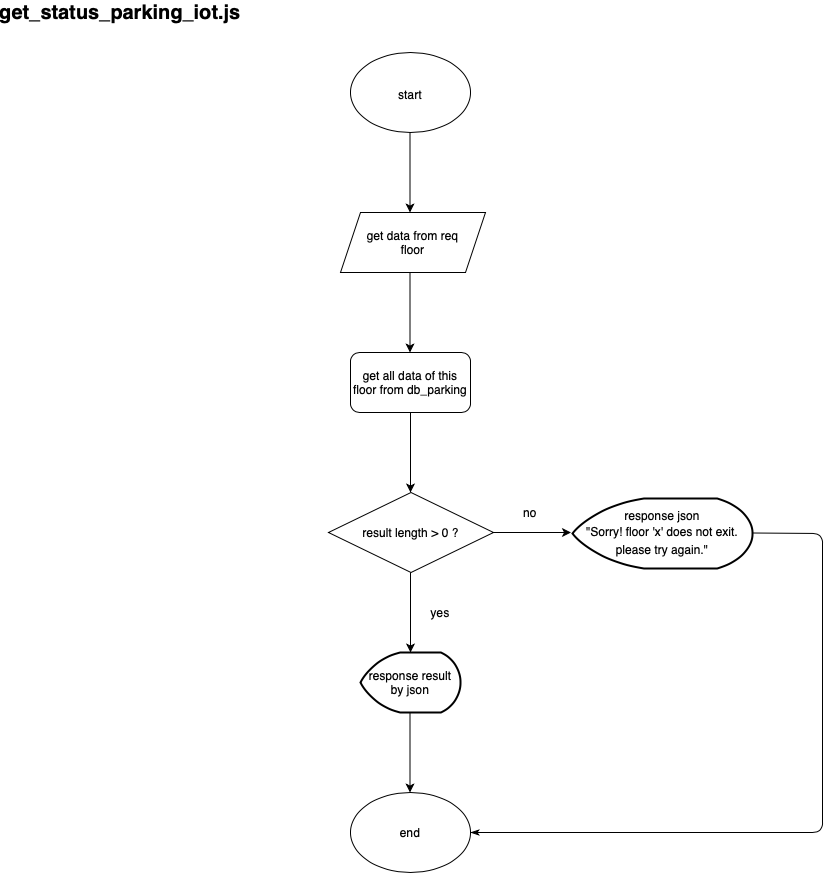

The diagram above was exported from draw.io. Its source (the exported page's mxGraphModel, read from the mxfile embedded in the PNG):
<mxGraphModel dx="946" dy="559" grid="1" gridSize="10" guides="1" tooltips="1" connect="1" arrows="1" fold="1" page="1" pageScale="1" pageWidth="850" pageHeight="1100" math="0" shadow="0">
  <root>
    <mxCell id="VuiOF4t5EHPuaM6ULLiJ-0" />
    <mxCell id="VuiOF4t5EHPuaM6ULLiJ-1" parent="VuiOF4t5EHPuaM6ULLiJ-0" />
    <mxCell id="VuiOF4t5EHPuaM6ULLiJ-2" value="&lt;b&gt;get_status_parking_iot.js&lt;/b&gt;" style="text;html=1;strokeColor=none;fillColor=none;align=center;verticalAlign=middle;whiteSpace=wrap;rounded=0;fontSize=20;" vertex="1" parent="VuiOF4t5EHPuaM6ULLiJ-1">
      <mxGeometry x="130" y="30" width="40" height="20" as="geometry" />
    </mxCell>
    <mxCell id="VuiOF4t5EHPuaM6ULLiJ-3" value="&lt;font style=&quot;font-size: 12px&quot;&gt;start&lt;/font&gt;" style="ellipse;whiteSpace=wrap;html=1;fontSize=20;" vertex="1" parent="VuiOF4t5EHPuaM6ULLiJ-1">
      <mxGeometry x="380" y="80" width="120" height="80" as="geometry" />
    </mxCell>
    <mxCell id="vOUlj6Yipy9p8dj-gxpG-0" value="" style="endArrow=classic;html=1;exitX=0.5;exitY=1;exitDx=0;exitDy=0;" edge="1" parent="VuiOF4t5EHPuaM6ULLiJ-1">
      <mxGeometry width="50" height="50" relative="1" as="geometry">
        <mxPoint x="439.5" y="160" as="sourcePoint" />
        <mxPoint x="439.5" y="240" as="targetPoint" />
      </mxGeometry>
    </mxCell>
    <mxCell id="vOUlj6Yipy9p8dj-gxpG-1" value="get data from req&lt;br&gt;floor" style="shape=parallelogram;perimeter=parallelogramPerimeter;whiteSpace=wrap;html=1;fixedSize=1;" vertex="1" parent="VuiOF4t5EHPuaM6ULLiJ-1">
      <mxGeometry x="370" y="240" width="145" height="60" as="geometry" />
    </mxCell>
    <mxCell id="vOUlj6Yipy9p8dj-gxpG-2" value="" style="endArrow=classic;html=1;exitX=0.5;exitY=1;exitDx=0;exitDy=0;" edge="1" parent="VuiOF4t5EHPuaM6ULLiJ-1">
      <mxGeometry width="50" height="50" relative="1" as="geometry">
        <mxPoint x="439.5" y="300" as="sourcePoint" />
        <mxPoint x="439.5" y="380" as="targetPoint" />
      </mxGeometry>
    </mxCell>
    <mxCell id="vOUlj6Yipy9p8dj-gxpG-3" value="get all data of this floor from db_parking" style="rounded=1;whiteSpace=wrap;html=1;" vertex="1" parent="VuiOF4t5EHPuaM6ULLiJ-1">
      <mxGeometry x="380" y="380" width="120" height="60" as="geometry" />
    </mxCell>
    <mxCell id="53vQar73HV5IEaTgaOwx-0" value="result length &amp;gt; 0 ?" style="rhombus;whiteSpace=wrap;html=1;" vertex="1" parent="VuiOF4t5EHPuaM6ULLiJ-1">
      <mxGeometry x="358" y="520" width="165" height="80" as="geometry" />
    </mxCell>
    <mxCell id="53vQar73HV5IEaTgaOwx-1" value="" style="endArrow=classic;html=1;exitX=0.5;exitY=1;exitDx=0;exitDy=0;" edge="1" parent="VuiOF4t5EHPuaM6ULLiJ-1">
      <mxGeometry width="50" height="50" relative="1" as="geometry">
        <mxPoint x="440" y="440" as="sourcePoint" />
        <mxPoint x="440" y="520" as="targetPoint" />
      </mxGeometry>
    </mxCell>
    <mxCell id="53vQar73HV5IEaTgaOwx-2" value="" style="endArrow=classic;html=1;exitX=0.5;exitY=1;exitDx=0;exitDy=0;" edge="1" parent="VuiOF4t5EHPuaM6ULLiJ-1">
      <mxGeometry width="50" height="50" relative="1" as="geometry">
        <mxPoint x="440" y="600" as="sourcePoint" />
        <mxPoint x="440" y="680" as="targetPoint" />
      </mxGeometry>
    </mxCell>
    <mxCell id="53vQar73HV5IEaTgaOwx-3" value="" style="endArrow=classic;html=1;exitX=0.5;exitY=1;exitDx=0;exitDy=0;" edge="1" parent="VuiOF4t5EHPuaM6ULLiJ-1">
      <mxGeometry width="50" height="50" relative="1" as="geometry">
        <mxPoint x="523" y="560" as="sourcePoint" />
        <mxPoint x="600.5" y="560" as="targetPoint" />
      </mxGeometry>
    </mxCell>
    <mxCell id="53vQar73HV5IEaTgaOwx-4" value="yes" style="text;html=1;strokeColor=none;fillColor=none;align=center;verticalAlign=middle;whiteSpace=wrap;rounded=0;" vertex="1" parent="VuiOF4t5EHPuaM6ULLiJ-1">
      <mxGeometry x="450" y="630" width="40" height="20" as="geometry" />
    </mxCell>
    <mxCell id="53vQar73HV5IEaTgaOwx-5" value="no" style="text;html=1;strokeColor=none;fillColor=none;align=center;verticalAlign=middle;whiteSpace=wrap;rounded=0;" vertex="1" parent="VuiOF4t5EHPuaM6ULLiJ-1">
      <mxGeometry x="540" y="530" width="40" height="20" as="geometry" />
    </mxCell>
    <mxCell id="pBpAyeg8voLepSxU5ydg-0" value="&lt;span style=&quot;background-color: rgb(255 , 255 , 255)&quot;&gt;response json&lt;br&gt;&lt;/span&gt;&lt;div style=&quot;line-height: 18px&quot;&gt;&lt;span style=&quot;background-color: rgb(255 , 255 , 255)&quot;&gt;&quot;&lt;/span&gt;&lt;span style=&quot;background-color: rgb(255 , 255 , 255)&quot;&gt;&lt;span&gt;Sorry! floor 'x'&lt;/span&gt;&lt;span&gt;&amp;nbsp;does not exit. please try again.&lt;/span&gt;&quot;&lt;/span&gt;&lt;/div&gt;" style="strokeWidth=2;html=1;shape=mxgraph.flowchart.display;whiteSpace=wrap;" vertex="1" parent="VuiOF4t5EHPuaM6ULLiJ-1">
      <mxGeometry x="602" y="526" width="180" height="70" as="geometry" />
    </mxCell>
    <mxCell id="pBpAyeg8voLepSxU5ydg-1" value="" style="endArrow=none;html=1;exitX=1;exitY=0.5;exitDx=0;exitDy=0;startArrow=classicThin;startFill=1;" edge="1" parent="VuiOF4t5EHPuaM6ULLiJ-1" source="C_DkEFsQSvoTFCAb61f0-0">
      <mxGeometry width="50" height="50" relative="1" as="geometry">
        <mxPoint x="502" y="1581" as="sourcePoint" />
        <mxPoint x="782" y="560.5" as="targetPoint" />
        <Array as="points">
          <mxPoint x="852" y="860" />
          <mxPoint x="852" y="561" />
        </Array>
      </mxGeometry>
    </mxCell>
    <mxCell id="C_DkEFsQSvoTFCAb61f0-0" value="end" style="ellipse;whiteSpace=wrap;html=1;" vertex="1" parent="VuiOF4t5EHPuaM6ULLiJ-1">
      <mxGeometry x="380" y="820" width="120" height="80" as="geometry" />
    </mxCell>
    <mxCell id="C_DkEFsQSvoTFCAb61f0-1" value="response result by json" style="strokeWidth=2;html=1;shape=mxgraph.flowchart.display;whiteSpace=wrap;" vertex="1" parent="VuiOF4t5EHPuaM6ULLiJ-1">
      <mxGeometry x="390" y="680" width="100" height="60" as="geometry" />
    </mxCell>
    <mxCell id="C_DkEFsQSvoTFCAb61f0-2" value="" style="endArrow=classic;html=1;exitX=0.5;exitY=1;exitDx=0;exitDy=0;" edge="1" parent="VuiOF4t5EHPuaM6ULLiJ-1">
      <mxGeometry width="50" height="50" relative="1" as="geometry">
        <mxPoint x="439.5" y="740" as="sourcePoint" />
        <mxPoint x="439.5" y="820" as="targetPoint" />
      </mxGeometry>
    </mxCell>
  </root>
</mxGraphModel>